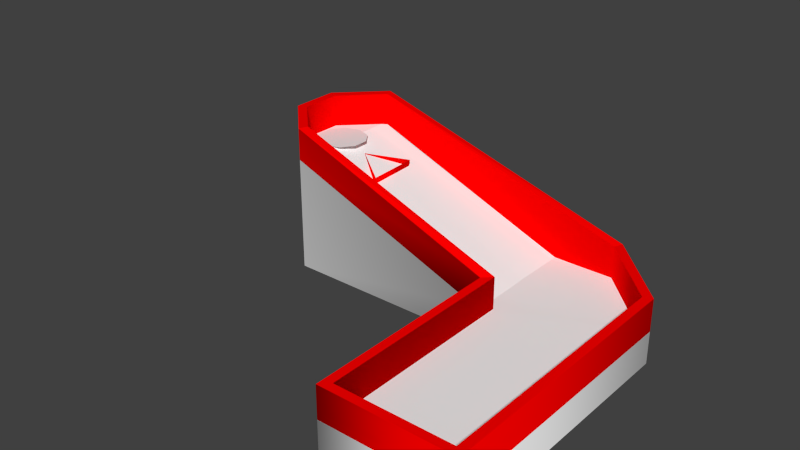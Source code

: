 # Source: Level_4.blend  (saved by Blender 2.63.0; exported with 4.5.12 LTS)
import bpy
from mathutils import Matrix  # noqa: F401  (used for matrix-valued properties, if any)

bpy.ops.wm.read_factory_settings(use_empty=True)
scene = bpy.context.scene
scene.name = 'Scene'

# ---- collections
col_collection_1 = bpy.data.collections.new('Collection 1'); scene.collection.children.link(col_collection_1)
col_collection_2 = bpy.data.collections.new('Collection 2'); scene.collection.children.link(col_collection_2)

# ---- materials (node trees are filled in below, after node groups)
mat_svgmat_016 = bpy.data.materials.new('SVGMat.016')
mat_svgmat_016.alpha_threshold = 0.0
mat_svgmat_016.use_transparent_shadow = False
mat_svgmat_016.diffuse_color = (1.0, 0.0, 0.0, 1.0)
mat_svgmat_016.roughness = 0.5
mat_svgmat_016.line_color = (0.0, 0.0, 0.0, 1.0)
mat_svgmat_015 = bpy.data.materials.new('SVGMat.015')
mat_svgmat_015.alpha_threshold = 0.0
mat_svgmat_015.use_transparent_shadow = False
mat_svgmat_015.diffuse_color = (1.0, 0.0, 0.0, 1.0)
mat_svgmat_015.roughness = 0.5
mat_svgmat_015.line_color = (0.0, 0.0, 0.0, 1.0)
mat_svgmat_014 = bpy.data.materials.new('SVGMat.014')
mat_svgmat_014.alpha_threshold = 0.0
mat_svgmat_014.use_transparent_shadow = False
mat_svgmat_014.diffuse_color = (0.902, 0.902, 0.902, 1.0)
mat_svgmat_014.roughness = 0.5
mat_svgmat_014.line_color = (0.0, 0.0, 0.0, 1.0)

# ---- material node trees

# ---- world
world_world = bpy.data.worlds.new('World'); scene.world = world_world
world_world.color = (0.05088, 0.05088, 0.05088)
world_world.use_sun_shadow = False
world_world.sun_shadow_jitter_overblur = 0.0
world_world.cycles.sampling_method = 'MANUAL'
world_world.cycles.sample_map_resolution = 256

# ---- meshes
me_mesh_005 = bpy.data.meshes.new('Mesh.005')
me_mesh_005.from_pydata([(2.26, 0.6124, 0.2), (2.26, -2.716, 0.2), (0.6221, -2.716, 0.2), (0.6221, -0.18, 0.2), (-2.025, -0.18, 1.223), (-2.542, 0.337, 1.223), (-2.542, 0.9301, 1.223), (-2.014, 1.458, 1.223), (1.414, 1.458, 0.2), (-2.431, 0.3829, 1.223), (-1.98, -0.06886, 1.223), (0.7332, -0.06886, 0.2), (0.7332, -2.605, 0.2), (2.148, -2.605, 0.2), (2.148, 0.5666, 0.2), (1.368, 1.347, 0.2), (-1.969, 1.347, 1.223), (-2.431, 0.8843, 1.223), (2.26, 0.6124, -0.2), (2.26, -2.716, -0.2), (0.6221, -2.716, -0.2), (0.6221, -0.18, -0.2), (-2.025, -0.18, 0.8233), (-2.542, 0.337, 0.8233), (-2.542, 0.9301, 0.8233), (-2.014, 1.458, 0.8233), (1.414, 1.458, -0.2), (-2.431, 0.3829, 0.8233), (-1.98, -0.06886, 0.8233), (0.7332, -0.06886, -0.2), (0.7332, -2.605, -0.2), (2.148, -2.605, -0.2), (2.148, 0.5666, -0.2), (1.368, 1.347, -0.2), (-1.969, 1.347, 0.8233), (-2.431, 0.8843, 0.8233), (2.26, 0.6124, -0.2), (2.26, 0.6124, 0.2), (2.26, -2.716, -0.2), (2.26, -2.716, 0.2), (0.6221, -2.716, -0.2), (0.6221, -2.716, 0.2), (0.6221, -0.18, -0.2), (0.6221, -0.18, 0.2), (-2.025, -0.18, 0.8233), (-2.025, -0.18, 1.223), (-2.542, 0.337, 0.8233), (-2.542, 0.337, 1.223), (-2.542, 0.9301, 0.8233), (-2.542, 0.9301, 1.223), (-2.014, 1.458, 0.8233), (-2.014, 1.458, 1.223), (1.414, 1.458, -0.2), (1.414, 1.458, 0.2), (-2.431, 0.3829, 0.8233), (-2.431, 0.3829, 1.223), (-1.98, -0.06886, 0.8233), (-1.98, -0.06886, 1.223), (0.7332, -0.06886, -0.2), (0.7332, -0.06886, 0.2), (0.7332, -2.605, -0.2), (0.7332, -2.605, 0.2), (2.148, -2.605, -0.2), (2.148, -2.605, 0.2), (2.148, 0.5666, -0.2), (2.148, 0.5666, 0.2), (1.368, 1.347, -0.2), (1.368, 1.347, 0.2), (-1.969, 1.347, 0.8233), (-1.969, 1.347, 1.223), (-2.431, 0.8843, 0.8233), (-2.431, 0.8843, 1.223), (0.6065, 1.347, -0.2029), (0.6065, 1.458, -0.2029), (1.006, 1.359, -0.1945), (1.029, 1.415, -0.1945)], [], [(6, 16, 7), (16, 8, 7), (16, 15, 8), (15, 0, 8), (6, 17, 16), (14, 0, 15), (5, 17, 6), (5, 9, 17), (14, 1, 0), (13, 1, 14), (5, 10, 9), (4, 10, 5), (4, 11, 10), (4, 3, 11), (3, 12, 11), (2, 12, 3), (2, 13, 12), (2, 1, 13), (34, 24, 25), (26, 75, 34, 25), (33, 74, 34, 75, 26), (18, 33, 26), (35, 24, 34), (18, 32, 33), (35, 23, 24), (27, 23, 35), (19, 32, 18), (19, 31, 32), (28, 23, 27), (28, 22, 23), (29, 22, 28), (21, 22, 29), (30, 21, 29), (30, 20, 21), (31, 20, 30), (19, 20, 31), (37, 39, 38, 36), (39, 41, 40, 38), (41, 43, 42, 40), (43, 45, 44, 42), (45, 47, 46, 44), (47, 49, 48, 46), (49, 51, 50, 48), (51, 53, 52, 73, 50), (53, 37, 36, 52), (55, 57, 56, 54), (57, 59, 58, 56), (59, 61, 60, 58), (61, 63, 62, 60), (63, 65, 64, 62), (65, 67, 66, 64), (67, 69, 68, 72, 66), (69, 71, 70, 68), (71, 55, 54, 70)])
me_mesh_005.polygons.foreach_set('use_smooth', [0, 0, 0, 0, 0, 0, 0, 0, 0, 0, 0, 0, 0, 0, 0, 0, 0, 0, 0, 0, 0, 0, 0, 0, 0, 0, 0, 0, 0, 0, 0, 0, 0, 0, 0, 0, 1, 1, 1, 1, 1, 1, 1, 1, 1, 1, 1, 1, 1, 1, 1, 1, 1, 1])
me_mesh_005.materials.append(mat_svgmat_015)
me_mesh_005.use_remesh_preserve_volume = False
me_mesh_005.use_remesh_preserve_attributes = False
me_mesh_005.use_mirror_vertex_groups = False
me_mesh_005.update()
me_mesh_004 = bpy.data.meshes.new('Mesh.004')
me_mesh_004.from_pydata([(2.26, 0.6124, 0.2), (2.26, -2.716, 0.2), (0.6221, -2.716, 0.2), (0.6221, -0.18, 0.2), (-2.025, -0.18, 1.226), (-2.542, 0.337, 1.226), (-2.542, 0.9301, 1.226), (-2.014, 1.458, 1.226), (1.414, 1.458, 0.2), (2.26, 0.6124, -0.2), (2.26, -2.716, -0.2), (0.6221, -2.716, -0.2), (0.6221, -0.18, -0.2), (-2.025, -0.18, -0.2), (-2.542, 0.337, -0.2), (-2.542, 0.9301, -0.2), (-2.014, 1.458, -0.2), (1.414, 1.458, -0.2), (2.26, 0.6124, -0.2), (2.26, 0.6124, 0.2), (2.26, -2.716, -0.2), (2.26, -2.716, 0.2), (0.6221, -2.716, -0.2), (0.6221, -2.716, 0.2), (0.6221, -0.18, -0.2), (0.6221, -0.18, 0.2), (-2.025, -0.18, -0.2), (-2.025, -0.18, 1.226), (-2.542, 0.337, -0.2), (-2.542, 0.337, 1.226), (-2.542, 0.9301, -0.2), (-2.542, 0.9301, 1.226), (-2.014, 1.458, -0.2), (-2.014, 1.458, 1.226), (1.414, 1.458, -0.2), (1.414, 1.458, 0.2), (0.6054, 0.6837, 0.1961), (0.6129, 0.4375, 0.1961), (0.6114, 1.458, 0.2086), (0.6141, 0.1157, 0.1961), (0.6098, 1.282, 0.1961), (0.618, 1.458, 0.1982), (-2.034, 0.8069, 1.22), (-2.03, 0.3873, 1.22), (-2.03, 0.2264, 1.22), (-2.032, 1.106, 1.22), (-2.03, 0.6838, 1.22)], [], [(6, 45, 40, 7), (36, 0, 8, 40), (43, 37, 46), (39, 3, 0, 37), (3, 1, 0), (4, 3, 39, 44, 5), (2, 1, 3), (17, 15, 16), (9, 15, 17), (9, 14, 15), (12, 14, 9), (10, 12, 9), (12, 13, 14), (10, 11, 12), (19, 21, 20, 18), (21, 23, 22, 20), (23, 25, 24, 22), (25, 27, 26, 24), (27, 29, 28, 26), (29, 31, 30, 28), (31, 33, 32, 30), (33, 41, 35, 34, 32), (35, 19, 18, 34), (45, 42, 36, 40), (5, 44, 43), (6, 46, 37, 36, 42), (36, 37, 0), (7, 40, 38), (38, 40, 8), (5, 43, 46, 6), (6, 42, 45), (44, 39, 37), (43, 44, 37)])
me_mesh_004.polygons.foreach_set('use_smooth', [0, 0, 0, 0, 0, 0, 0, 0, 0, 0, 0, 0, 0, 0, 1, 1, 1, 1, 1, 1, 1, 1, 1, 0, 0, 0, 0, 0, 0, 0, 0, 0, 0])
me_mesh_004.materials.append(mat_svgmat_014)
me_mesh_004.use_remesh_preserve_volume = False
me_mesh_004.use_remesh_preserve_attributes = False
me_mesh_004.use_mirror_vertex_groups = False
me_mesh_004.update()
me_cylinder_001 = bpy.data.meshes.new('Cylinder.001')
me_cylinder_001.from_pydata([(0.0, 0.1, -0.5), (0.0, 0.1, -0.2857), (0.05878, 0.0809, -0.5), (0.05878, 0.0809, -0.2857), (0.09511, 0.0309, -0.5), (0.09511, 0.0309, -0.2857), (0.09511, -0.0309, -0.5), (0.09511, -0.0309, -0.2857), (0.05878, -0.0809, -0.5), (0.05878, -0.0809, -0.2857), (-8.742e-09, -0.1, -0.5), (-8.742e-09, -0.1, -0.2857), (-0.05878, -0.0809, -0.5), (-0.05878, -0.0809, -0.2857), (-0.09511, -0.0309, -0.5), (-0.09511, -0.0309, -0.2857), (-0.09511, 0.0309, -0.5), (-0.09511, 0.0309, -0.2857), (-0.05878, 0.0809, -0.5), (-0.05878, 0.0809, -0.2857), (3.619e-09, 0.1399, -0.2543), (0.08226, 0.1132, -0.2543), (0.1331, 0.04325, -0.2543), (0.1331, -0.04325, -0.2543), (0.08226, -0.1132, -0.2543), (-8.615e-09, -0.1399, -0.2543), (-0.08226, -0.1132, -0.2543), (-0.1331, -0.04325, -0.2543), (-0.1331, 0.04325, -0.2543), (-0.08226, 0.1132, -0.2543), (5.594e-09, 0.2288, -0.2331), (0.1345, 0.1851, -0.2331), (0.2176, 0.07072, -0.2331), (0.2176, -0.07072, -0.2331), (0.1345, -0.1851, -0.2331), (-1.441e-08, -0.2288, -0.2331), (-0.1345, -0.1851, -0.2331), (-0.2176, -0.07072, -0.2331), (-0.2176, 0.07072, -0.2331), (-0.1345, 0.1851, -0.2331)], [], [(0, 1, 3, 2), (2, 3, 5, 4), (4, 5, 7, 6), (6, 7, 9, 8), (8, 9, 11, 10), (10, 11, 13, 12), (12, 13, 15, 14), (14, 15, 17, 16), (15, 13, 26, 27), (18, 19, 1, 0), (16, 17, 19, 18), (0, 2, 4, 6, 8, 10, 12, 14, 16, 18), (27, 26, 36, 37), (19, 17, 28, 29), (5, 3, 21, 22), (9, 7, 23, 24), (3, 1, 20, 21), (13, 11, 25, 26), (17, 15, 27, 28), (1, 19, 29, 20), (7, 5, 22, 23), (11, 9, 24, 25), (31, 30, 39, 38, 37, 36, 35, 34, 33, 32), (22, 21, 31, 32), (28, 27, 37, 38), (23, 22, 32, 33), (29, 28, 38, 39), (24, 23, 33, 34), (20, 29, 39, 30), (25, 24, 34, 35), (26, 25, 35, 36), (21, 20, 30, 31)])
me_cylinder_001.use_remesh_preserve_volume = False
me_cylinder_001.use_remesh_preserve_attributes = False
me_cylinder_001.use_mirror_vertex_groups = False
me_cylinder_001.update()

# ---- curves / text
cu_rect3800 = bpy.data.curves.new('rect3800', 'CURVE')
cu_rect3800.dimensions = '3D'
_sp = cu_rect3800.splines.new('BEZIER'); _sp.bezier_points.add(2)
_sp.bezier_points.foreach_set('co', [-1.633, 0.639, 0.0, -1.189, 0.9712, 0.0, -1.189, 0.3068, 0.0])
_sp.bezier_points.foreach_set('handle_left', [-1.485, 0.5282, 0.0, -1.337, 0.8604, 0.0, -1.189, 0.5282, 0.0])
_sp.bezier_points.foreach_set('handle_right', [-1.485, 0.7497, 0.0, -1.189, 0.7497, 0.0, -1.337, 0.4175, 0.0])
for _p, _l, _r in zip(_sp.bezier_points, ['VECTOR', 'VECTOR', 'VECTOR'], ['VECTOR', 'VECTOR', 'VECTOR']): _p.handle_left_type = _l; _p.handle_right_type = _r
_sp.use_cyclic_u = True
cu_rect3800.materials.append(mat_svgmat_016)
cu_rect3800.use_path_clamp = True
cu_rect3800.bevel_resolution = 0
cu_rect3800.extrude = 0.1
cu_rect3800.fill_mode = 'HALF'

# ---- objects
ob_curve_002 = bpy.data.objects.new('Curve.002', cu_rect3800)
ob_curve_001 = bpy.data.objects.new('Curve.001', me_mesh_005)
ob_curve = bpy.data.objects.new('Curve', me_mesh_004)
ob_cylinder = bpy.data.objects.new('Cylinder', me_cylinder_001)

# ---- transforms, parenting, visibility, modifiers, constraints
ob_curve_002.location = (-0.1287, 0.06173, 0.4983)
ob_curve_002.rotation_euler = (-0.0008753, 0.1919, 0.03458)
ob_curve_002.lineart.crease_threshold = 0.0
ob_curve_001.location = (0.0, 0.0, 0.1932)
ob_curve_001.lineart.crease_threshold = 0.0
ob_curve.location = (0.0, 0.0, -0.2073)
ob_curve.lineart.crease_threshold = 0.0
_m = ob_curve.modifiers.new('Boolean', 'BOOLEAN')
_m.object = ob_cylinder
_m.solver = 'FAST'
ob_cylinder.location = (-2.1, 0.6436, 1.343)
ob_cylinder.scale = (1.386, 1.386, 1.386)
ob_cylinder.lineart.crease_threshold = 0.0

# ---- collection membership
col_collection_1.objects.link(ob_curve_002)
col_collection_1.objects.link(ob_curve_001)
col_collection_1.objects.link(ob_curve)
col_collection_2.objects.link(ob_cylinder)

# ---- scene / render settings (as saved in the file)
scene.frame_start = 1; scene.frame_end = 250; scene.frame_set(1)
scene.render.engine = 'BLENDER_EEVEE_NEXT'
scene.render.image_settings.color_mode = 'RGB'
scene.render.image_settings.compression = 90
scene.render.resolution_percentage = 50
scene.render.dither_intensity = 0.0
scene.render.bake_margin = 2
scene.render.bake_bias = 0.0
scene.cycles.use_denoising = False
scene.cycles.samples = 10
scene.cycles.sampling_pattern = 'TABULATED_SOBOL'
scene.cycles.light_sampling_threshold = 0.0
scene.cycles.use_adaptive_sampling = False
scene.cycles.use_light_tree = False
scene.cycles.blur_glossy = 0.0
scene.cycles.volume_bounces = 1
scene.cycles.pixel_filter_type = 'GAUSSIAN'
scene.cycles.sample_clamp_indirect = 0.0
scene.view_settings.view_transform = 'Standard'
bpy.context.view_layer.update()

# ---- added for rendering (the .blend has no active camera and no usable light): camera, sun
cam_auto = bpy.data.cameras.new('AutoCamera')
cam_auto.lens = 50.0
cam_auto.sensor_width = 36.0
cam_auto.clip_end = 1000.0
ob_auto_camera = bpy.data.objects.new('AutoCamera', cam_auto)
scene.collection.objects.link(ob_auto_camera)
ob_auto_camera.location = (6.55747, -8.63783, 6.29764)
ob_auto_camera.rotation_euler = (1.09748, -7.21219e-08, 0.694738)
scene.camera = ob_auto_camera
light_auto_sun = bpy.data.lights.new('AutoSun', 'SUN')
light_auto_sun.energy = 3.0
light_auto_sun.angle = 0.0523599
ob_auto_sun = bpy.data.objects.new('AutoSun', light_auto_sun)
scene.collection.objects.link(ob_auto_sun)
ob_auto_sun.rotation_euler = (0.872665, 0.174533, 0.523599)
bpy.context.view_layer.update()
